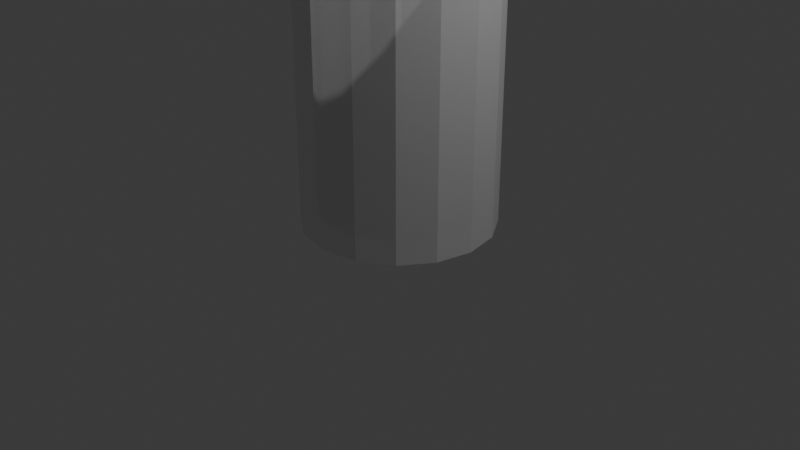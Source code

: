 # Source: glass.blend  (saved by Blender 4.1.24; exported with 4.5.12 LTS)
import bpy
from mathutils import Matrix  # noqa: F401  (used for matrix-valued properties, if any)

bpy.ops.wm.read_factory_settings(use_empty=True)
scene = bpy.context.scene
scene.name = 'Scene'

# ---- collections
col_collection = bpy.data.collections.new('Collection'); scene.collection.children.link(col_collection)

# ---- materials (node trees are filled in below, after node groups)
mat_material_001 = bpy.data.materials.new('Material.001')
mat_material_001.use_transparent_shadow = False

# ---- material node trees
mat_material_001.use_nodes = True; mat_material_001.node_tree.nodes.clear()
_N = mat_material_001.node_tree.nodes; _L = mat_material_001.node_tree.links
n0 = _N.new('ShaderNodeBsdfPrincipled'); n0.name = 'Principled BSDF'; n0.location = (-307, 285)
n0.inputs[4].default_value = 0.3
n1 = _N.new('ShaderNodeOutputMaterial'); n1.name = 'Material Output'; n1.location = (-17, 285)
_L.new(n0.outputs[0], n1.inputs[0])
n1.is_active_output = True

# ---- world
world_world = bpy.data.worlds.new('World'); scene.world = world_world
world_world.use_nodes = True; world_world.node_tree.nodes.clear()
_N = world_world.node_tree.nodes; _L = world_world.node_tree.links
n0 = _N.new('ShaderNodeOutputWorld'); n0.name = 'World Output'; n0.location = (300, 300)
n1 = _N.new('ShaderNodeBackground'); n1.name = 'Background'; n1.location = (10, 300)
n1.inputs[0].default_value = (0.05088, 0.05088, 0.05088, 1.0)
_L.new(n1.outputs[0], n0.inputs[0])
n0.is_active_output = True
world_world.color = (0.05088, 0.05088, 0.05088)
world_world.use_sun_shadow = False
world_world.sun_shadow_jitter_overblur = 0.0

# ---- cameras
cam_camera = bpy.data.cameras.new('Camera')
cam_camera.clip_end = 100.0
cam_camera.ortho_scale = 7.314

# ---- lights
light_light = bpy.data.lights.new('Light', 'POINT')
light_light.transmission_factor = 0.0
light_light.energy = 1000.0
light_light.shadow_soft_size = 0.1
light_light.shadow_maximum_resolution = 0.006
light_light.use_absolute_resolution = True

# ---- meshes
me_cylinder = bpy.data.meshes.new('Cylinder')
me_cylinder.from_pydata([(0.0, 1.0, -1.0), (0.0, 0.8267, -0.8345), (0.3827, 0.9239, -1.0), (0.3164, 0.7638, -0.8345), (0.7071, 0.7071, -1.0), (0.5846, 0.5846, -0.8345), (0.9239, 0.3827, -1.0), (0.7638, 0.3164, -0.8345), (1.0, 0.0, -1.0), (0.8267, 0.0, -0.8345), (0.9239, -0.3827, -1.0), (0.7638, -0.3164, -0.8345), (0.7071, -0.7071, -1.0), (0.5846, -0.5846, -0.8345), (0.3827, -0.9239, -1.0), (0.3164, -0.7638, -0.8345), (0.0, -1.0, -1.0), (0.0, -0.8267, -0.8345), (-0.3827, -0.9239, -1.0), (-0.3164, -0.7638, -0.8345), (-0.7071, -0.7071, -1.0), (-0.5846, -0.5846, -0.8345), (-0.9239, -0.3827, -1.0), (-0.7638, -0.3164, -0.8345), (-1.0, 0.0, -1.0), (-0.8267, 0.0, -0.8345), (-0.9239, 0.3827, -1.0), (-0.7638, 0.3164, -0.8345), (-0.7071, 0.7071, -1.0), (-0.5846, 0.5846, -0.8345), (-0.3827, 0.9239, -1.0), (-0.3164, 0.7638, -0.8345), (0.3827, 0.9239, -0.8345), (0.0, 1.0, -0.8345), (0.7071, 0.7071, -0.8345), (0.9239, 0.3827, -0.8345), (1.0, 0.0, -0.8345), (0.9239, -0.3827, -0.8345), (0.7071, -0.7071, -0.8345), (0.3827, -0.9239, -0.8345), (0.0, -1.0, -0.8345), (-0.3827, -0.9239, -0.8345), (-0.7071, -0.7071, -0.8345), (-0.9239, -0.3827, -0.8345), (-1.0, 0.0, -0.8345), (-0.9239, 0.3827, -0.8345), (-0.7071, 0.7071, -0.8345), (-0.3827, 0.9239, -0.8345), (0.3827, 0.9239, 1.682), (0.0, 1.0, 1.682), (0.7071, 0.7071, 1.682), (0.9239, 0.3827, 1.682), (1.0, 0.0, 1.682), (0.9239, -0.3827, 1.682), (0.7071, -0.7071, 1.682), (0.3827, -0.9239, 1.682), (0.0, -1.0, 1.682), (-0.3827, -0.9239, 1.682), (-0.7071, -0.7071, 1.682), (-0.9239, -0.3827, 1.682), (-1.0, 0.0, 1.682), (-0.9239, 0.3827, 1.682), (-0.7071, 0.7071, 1.682), (-0.3827, 0.9239, 1.682), (0.3164, 0.7638, 1.682), (0.0, 0.8267, 1.682), (0.5846, 0.5846, 1.682), (0.7638, 0.3164, 1.682), (0.8267, 0.0, 1.682), (0.7638, -0.3164, 1.682), (0.5846, -0.5846, 1.682), (0.3164, -0.7638, 1.682), (0.0, -0.8267, 1.682), (-0.3164, -0.7638, 1.682), (-0.5846, -0.5846, 1.682), (-0.7638, -0.3164, 1.682), (-0.8267, 0.0, 1.682), (-0.7638, 0.3164, 1.682), (-0.5846, 0.5846, 1.682), (-0.3164, 0.7638, 1.682)], [], [(0, 33, 32, 2), (2, 32, 34, 4), (4, 34, 35, 6), (6, 35, 36, 8), (8, 36, 37, 10), (10, 37, 38, 12), (12, 38, 39, 14), (14, 39, 40, 16), (16, 40, 41, 18), (18, 41, 42, 20), (20, 42, 43, 22), (22, 43, 44, 24), (24, 44, 45, 26), (26, 45, 46, 28), (3, 1, 31, 29, 27, 25, 23, 21, 19, 17, 15, 13, 11, 9, 7, 5), (28, 46, 47, 30), (30, 47, 33, 0), (0, 2, 4, 6, 8, 10, 12, 14, 16, 18, 20, 22, 24, 26, 28, 30), (41, 40, 56, 57), (9, 11, 69, 68), (45, 44, 60, 61), (36, 35, 51, 52), (7, 9, 68, 67), (5, 7, 67, 66), (40, 39, 55, 56), (31, 1, 65, 79), (3, 5, 66, 64), (29, 31, 79, 78), (44, 43, 59, 60), (35, 34, 50, 51), (1, 3, 64, 65), (27, 29, 78, 77), (33, 47, 63, 49), (39, 38, 54, 55), (65, 64, 48, 49), (64, 66, 50, 48), (66, 67, 51, 50), (67, 68, 52, 51), (68, 69, 53, 52), (69, 70, 54, 53), (70, 71, 55, 54), (71, 72, 56, 55), (72, 73, 57, 56), (73, 74, 58, 57), (74, 75, 59, 58), (75, 76, 60, 59), (76, 77, 61, 60), (77, 78, 62, 61), (78, 79, 63, 62), (79, 65, 49, 63), (11, 13, 70, 69), (13, 15, 71, 70), (37, 36, 52, 53), (46, 45, 61, 62), (32, 33, 49, 48), (15, 17, 72, 71), (42, 41, 57, 58), (17, 19, 73, 72), (19, 21, 74, 73), (38, 37, 53, 54), (47, 46, 62, 63), (21, 23, 75, 74), (34, 32, 48, 50), (43, 42, 58, 59), (23, 25, 76, 75), (25, 27, 77, 76)])
_uv = me_cylinder.uv_layers.new(name='UVMap')
_uv.uv.foreach_set('vector', [1.0, 0.5, 1.0, 1.0, 0.9375, 1.0, 0.9375, 0.5, 0.9375, 0.5, 0.9375, 1.0, 0.875, 1.0, 0.875, 0.5, 0.875, 0.5, 0.875, 1.0, 0.8125, 1.0, 0.8125, 0.5, 0.8125, 0.5, 0.8125, 1.0, 0.75, 1.0, 0.75, 0.5, 0.75, 0.5, 0.75, 1.0, 0.6875, 1.0, 0.6875, 0.5, 0.6875, 0.5, 0.6875, 1.0, 0.625, 1.0, 0.625, 0.5, 0.625, 0.5, 0.625, 1.0, 0.5625, 1.0, 0.5625, 0.5, 0.5625, 0.5, 0.5625, 1.0, 0.5, 1.0, 0.5, 0.5, 0.5, 0.5, 0.5, 1.0, 0.4375, 1.0, 0.4375, 0.5, 0.4375, 0.5, 0.4375, 1.0, 0.375, 1.0, 0.375, 0.5, 0.375, 0.5, 0.375, 1.0, 0.3125, 1.0, 0.3125, 0.5, 0.3125, 0.5, 0.3125, 1.0, 0.25, 1.0, 0.25, 0.5, 0.25, 0.5, 0.25, 1.0, 0.1875, 1.0, 0.1875, 0.5, 0.1875, 0.5, 0.1875, 1.0, 0.125, 1.0, 0.125, 0.5, 0.3259, 0.4333, 0.25, 0.4484, 0.1741, 0.4333, 0.1097, 0.3903, 0.06669, 0.3259, 0.05159, 0.25, 0.06669, 0.1741, 0.1097, 0.1097, 0.1741, 0.06669, 0.25, 0.05159, 0.3259, 0.06669, 0.3903, 0.1097, 0.4333, 0.1741, 0.4484, 0.25, 0.4333, 0.3259, 0.3903, 0.3903, 0.125, 0.5, 0.125, 1.0, 0.0625, 1.0, 0.0625, 0.5, 0.0625, 0.5, 0.0625, 1.0, 0.0, 1.0, 0.0, 0.5, 0.75, 0.49, 0.8418, 0.4717, 0.9197, 0.4197, 0.9717, 0.3418, 0.99, 0.25, 0.9717, 0.1582, 0.9197, 0.08029, 0.8418, 0.02827, 0.75, 0.01, 0.6582, 0.02827, 0.5803, 0.08029, 0.5283, 0.1582, 0.51, 0.25, 0.5283, 0.3418, 0.5803, 0.4197, 0.6582, 0.4717, 0.4375, 1.0, 0.5, 1.0, 0.5, 1.0, 0.4375, 1.0, 0.4484, 0.25, 0.4333, 0.1741, 0.4333, 0.1741, 0.4484, 0.25, 0.1875, 1.0, 0.25, 1.0, 0.25, 1.0, 0.1875, 1.0, 0.75, 1.0, 0.8125, 1.0, 0.8125, 1.0, 0.75, 1.0, 0.4333, 0.3259, 0.4484, 0.25, 0.4484, 0.25, 0.4333, 0.3259, 0.3903, 0.3903, 0.4333, 0.3259, 0.4333, 0.3259, 0.3903, 0.3903, 0.5, 1.0, 0.5625, 1.0, 0.5625, 1.0, 0.5, 1.0, 0.1741, 0.4333, 0.25, 0.4484, 0.25, 0.4484, 0.1741, 0.4333, 0.3259, 0.4333, 0.3903, 0.3903, 0.3903, 0.3903, 0.3259, 0.4333, 0.1097, 0.3903, 0.1741, 0.4333, 0.1741, 0.4333, 0.1097, 0.3903, 0.25, 1.0, 0.3125, 1.0, 0.3125, 1.0, 0.25, 1.0, 0.8125, 1.0, 0.875, 1.0, 0.875, 1.0, 0.8125, 1.0, 0.25, 0.4484, 0.3259, 0.4333, 0.3259, 0.4333, 0.25, 0.4484, 0.06669, 0.3259, 0.1097, 0.3903, 0.1097, 0.3903, 0.06669, 0.3259, 0.0, 1.0, 0.0625, 1.0, 0.0625, 1.0, 0.0, 1.0, 0.5625, 1.0, 0.625, 1.0, 0.625, 1.0, 0.5625, 1.0, 0.25, 0.4484, 0.3259, 0.4333, 0.3418, 0.4717, 0.25, 0.49, 0.3259, 0.4333, 0.3903, 0.3903, 0.4197, 0.4197, 0.3418, 0.4717, 0.3903, 0.3903, 0.4333, 0.3259, 0.4717, 0.3418, 0.4197, 0.4197, 0.4333, 0.3259, 0.4484, 0.25, 0.49, 0.25, 0.4717, 0.3418, 0.4484, 0.25, 0.4333, 0.1741, 0.4717, 0.1582, 0.49, 0.25, 0.4333, 0.1741, 0.3903, 0.1097, 0.4197, 0.08029, 0.4717, 0.1582, 0.3903, 0.1097, 0.3259, 0.06669, 0.3418, 0.02827, 0.4197, 0.08029, 0.3259, 0.06669, 0.25, 0.05159, 0.25, 0.01, 0.3418, 0.02827, 0.25, 0.05159, 0.1741, 0.06669, 0.1582, 0.02827, 0.25, 0.01, 0.1741, 0.06669, 0.1097, 0.1097, 0.08029, 0.08029, 0.1582, 0.02827, 0.1097, 0.1097, 0.06669, 0.1741, 0.02827, 0.1582, 0.08029, 0.08029, 0.06669, 0.1741, 0.05159, 0.25, 0.01, 0.25, 0.02827, 0.1582, 0.05159, 0.25, 0.06669, 0.3259, 0.02827, 0.3418, 0.01, 0.25, 0.06669, 0.3259, 0.1097, 0.3903, 0.08029, 0.4197, 0.02827, 0.3418, 0.1097, 0.3903, 0.1741, 0.4333, 0.1582, 0.4717, 0.08029, 0.4197, 0.1741, 0.4333, 0.25, 0.4484, 0.25, 0.49, 0.1582, 0.4717, 0.4333, 0.1741, 0.3903, 0.1097, 0.3903, 0.1097, 0.4333, 0.1741, 0.3903, 0.1097, 0.3259, 0.06669, 0.3259, 0.06669, 0.3903, 0.1097, 0.6875, 1.0, 0.75, 1.0, 0.75, 1.0, 0.6875, 1.0, 0.125, 1.0, 0.1875, 1.0, 0.1875, 1.0, 0.125, 1.0, 0.9375, 1.0, 1.0, 1.0, 1.0, 1.0, 0.9375, 1.0, 0.3259, 0.06669, 0.25, 0.05159, 0.25, 0.05159, 0.3259, 0.06669, 0.375, 1.0, 0.4375, 1.0, 0.4375, 1.0, 0.375, 1.0, 0.25, 0.05159, 0.1741, 0.06669, 0.1741, 0.06669, 0.25, 0.05159, 0.1741, 0.06669, 0.1097, 0.1097, 0.1097, 0.1097, 0.1741, 0.06669, 0.625, 1.0, 0.6875, 1.0, 0.6875, 1.0, 0.625, 1.0, 0.0625, 1.0, 0.125, 1.0, 0.125, 1.0, 0.0625, 1.0, 0.1097, 0.1097, 0.06669, 0.1741, 0.06669, 0.1741, 0.1097, 0.1097, 0.875, 1.0, 0.9375, 1.0, 0.9375, 1.0, 0.875, 1.0, 0.3125, 1.0, 0.375, 1.0, 0.375, 1.0, 0.3125, 1.0, 0.06669, 0.1741, 0.05159, 0.25, 0.05159, 0.25, 0.06669, 0.1741, 0.05159, 0.25, 0.06669, 0.3259, 0.06669, 0.3259, 0.05159, 0.25])
me_cylinder.materials.append(mat_material_001)
me_cylinder.update()

# ---- objects
ob_light = bpy.data.objects.new('Light', light_light)
ob_camera = bpy.data.objects.new('Camera', cam_camera)
ob_cylinder = bpy.data.objects.new('Cylinder', me_cylinder)

# ---- transforms, parenting, visibility, modifiers, constraints
ob_light.location = (4.076, 1.005, 5.904)
ob_light.rotation_euler = (0.6503, 0.05522, 1.866)
ob_light.lock_rotations_4d = False
ob_light.empty_display_type = 'ARROWS'
ob_light.color = (0.0, 0.0, 0.0, 0.0)
ob_light.lineart.crease_threshold = 0.0
ob_camera.location = (7.359, -6.926, 4.958)
ob_camera.rotation_euler = (1.109, 0.0, 0.8149)
ob_camera.lock_rotations_4d = False
ob_camera.empty_display_type = 'ARROWS'
ob_camera.color = (0.0, 0.0, 0.0, 0.0)
ob_camera.display_type = 'WIRE'
ob_camera.lineart.crease_threshold = 0.0
ob_cylinder.location = (0.0, 0.0, 0.9995)
_m = ob_cylinder.modifiers.new('Triangulate', 'TRIANGULATE')

# ---- collection membership
col_collection.objects.link(ob_light)
col_collection.objects.link(ob_camera)
col_collection.objects.link(ob_cylinder)

# ---- scene / render settings (as saved in the file)
scene.camera = ob_camera
scene.frame_start = 1; scene.frame_end = 250; scene.frame_set(0)
scene.render.engine = 'BLENDER_EEVEE_NEXT'
scene.cycles.sampling_pattern = 'TABULATED_SOBOL'
scene.eevee.ray_tracing_options.trace_max_roughness = 0.0
bpy.context.view_layer.update()
